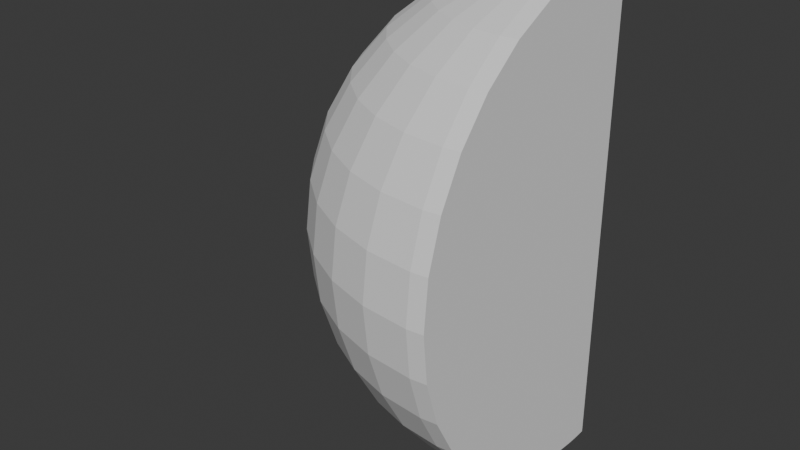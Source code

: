 # Source: Untitled.blend  (saved by Blender 4.4.30; exported with 4.5.12 LTS)
import bpy
from mathutils import Matrix  # noqa: F401  (used for matrix-valued properties, if any)

bpy.ops.wm.read_factory_settings(use_empty=True)
scene = bpy.context.scene
scene.name = 'Scene'

# ---- collections
col_collection = bpy.data.collections.new('Collection'); scene.collection.children.link(col_collection)

# ---- world
world_world = bpy.data.worlds.new('World'); scene.world = world_world
world_world.use_nodes = True; world_world.node_tree.nodes.clear()
_N = world_world.node_tree.nodes; _L = world_world.node_tree.links
n0 = _N.new('ShaderNodeOutputWorld'); n0.name = 'World Output'; n0.location = (300, 300)
n1 = _N.new('ShaderNodeBackground'); n1.name = 'Background'; n1.location = (10, 300)
n1.inputs[0].default_value = (0.05088, 0.05088, 0.05088, 1.0)
_L.new(n1.outputs[0], n0.inputs[0])
n0.is_active_output = True
world_world.color = (0.05088, 0.05088, 0.05088)
world_world.sun_shadow_jitter_overblur = 0.0

# ---- meshes
me_sphere_003 = bpy.data.meshes.new('Sphere.003')
me_sphere_003.from_pydata([(6.468e-11, 0.5556, 0.8315), (9.68e-11, 0.8315, 0.5556), (1.142e-10, 0.9808, 0.1951), (1.164e-10, 1.0, 0.0), (1.142e-10, 0.9808, -0.1951), (9.68e-11, 0.8315, -0.5556), (0.03806, 0.1913, 0.9808), (0.03806, 0.1913, -0.9808), (0.0, 0.0, 1.0), (0.0, 0.0, -1.0), (-0.1913, -0.03806, 0.9808), (-0.1913, -0.03806, -0.9808), (-0.1951, 1.865e-08, 0.9808), (-0.3827, 5.22e-08, 0.9239), (-0.5556, 1.491e-07, 0.8315), (-0.7071, 2.988e-08, 0.7071), (-0.8315, 1.64e-07, 0.5556), (-0.9239, 1.501e-08, 0.3827), (-0.9808, 2.683e-07, 0.1951), (-1.0, 4.472e-07, 0.0), (-0.9808, 2.683e-07, -0.1951), (-0.9239, 1.501e-08, -0.3827), (-0.8315, 1.64e-07, -0.5556), (-0.7071, 2.988e-08, -0.7071), (-0.5556, 1.491e-07, -0.8315), (-0.3827, 5.22e-08, -0.9239), (-0.1951, 1.865e-08, -0.9808), (-0.1913, 0.03806, 0.9808), (-0.3753, 0.07466, 0.9239), (-0.5449, 0.1084, 0.8315), (-0.6935, 0.1379, 0.7071), (-0.8155, 0.1622, 0.5556), (-0.9061, 0.1802, 0.3827), (-0.9619, 0.1913, 0.1951), (-0.9808, 0.1951, 0.0), (-0.9619, 0.1913, -0.1951), (-0.9061, 0.1802, -0.3827), (-0.8155, 0.1622, -0.5556), (-0.6935, 0.1379, -0.7071), (-0.5449, 0.1084, -0.8315), (-0.3753, 0.07466, -0.9239), (-0.1913, 0.03806, -0.9808), (-0.1802, 0.07466, 0.9808), (-0.3536, 0.1464, 0.9239), (-0.5133, 0.2126, 0.8315), (-0.6533, 0.2706, 0.7071), (-0.7682, 0.3182, 0.5556), (-0.8536, 0.3536, 0.3827), (-0.9061, 0.3753, 0.1951), (-0.9239, 0.3827, 0.0), (-0.9061, 0.3753, -0.1951), (-0.8536, 0.3536, -0.3827), (-0.7682, 0.3182, -0.5556), (-0.6533, 0.2706, -0.7071), (-0.5133, 0.2126, -0.8315), (-0.3536, 0.1464, -0.9239), (-0.1802, 0.07466, -0.9808), (-0.1622, 0.1084, 0.9808), (-0.3182, 0.2126, 0.9239), (-0.4619, 0.3087, 0.8315), (-0.5879, 0.3928, 0.7071), (-0.6913, 0.4619, 0.5556), (-0.7682, 0.5133, 0.3827), (-0.8155, 0.5449, 0.1951), (-0.8315, 0.5556, 0.0), (-0.8155, 0.5449, -0.1951), (-0.7682, 0.5133, -0.3827), (-0.6913, 0.4619, -0.5556), (-0.5879, 0.3928, -0.7071), (-0.4619, 0.3087, -0.8315), (-0.3182, 0.2126, -0.9239), (-0.1622, 0.1084, -0.9808), (-0.1379, 0.1379, 0.9808), (-0.2706, 0.2706, 0.9239), (-0.3928, 0.3928, 0.8315), (-0.5, 0.5, 0.7071), (-0.5879, 0.5879, 0.5556), (-0.6533, 0.6533, 0.3827), (-0.6935, 0.6935, 0.1951), (-0.7071, 0.7071, 0.0), (-0.6935, 0.6935, -0.1951), (-0.6533, 0.6533, -0.3827), (-0.5879, 0.5879, -0.5556), (-0.5, 0.5, -0.7071), (-0.3928, 0.3928, -0.8315), (-0.2706, 0.2706, -0.9239), (-0.1379, 0.1379, -0.9808), (-0.1084, 0.1622, 0.9808), (-0.2126, 0.3182, 0.9239), (-0.3087, 0.4619, 0.8315), (-0.3928, 0.5879, 0.7071), (-0.4619, 0.6913, 0.5556), (-0.5133, 0.7682, 0.3827), (-0.5449, 0.8155, 0.1951), (-0.5556, 0.8315, 0.0), (-0.5449, 0.8155, -0.1951), (-0.5133, 0.7682, -0.3827), (-0.4619, 0.6913, -0.5556), (-0.3928, 0.5879, -0.7071), (-0.3087, 0.4619, -0.8315), (-0.2126, 0.3182, -0.9239), (-0.1084, 0.1622, -0.9808), (-0.07466, 0.1802, 0.9808), (-0.1464, 0.3536, 0.9239), (-0.2126, 0.5133, 0.8315), (-0.2706, 0.6533, 0.7071), (-0.3182, 0.7682, 0.5556), (-0.3536, 0.8536, 0.3827), (-0.3753, 0.9061, 0.1951), (-0.3827, 0.9239, 0.0), (-0.3753, 0.9061, -0.1951), (-0.3536, 0.8536, -0.3827), (-0.3182, 0.7682, -0.5556), (-0.2706, 0.6533, -0.7071), (-0.2126, 0.5133, -0.8315), (-0.1464, 0.3536, -0.9239), (-0.07466, 0.1802, -0.9808), (-0.03806, 0.1913, 0.9808), (-0.07466, 0.3753, 0.9239), (-0.1084, 0.5449, 0.8315), (-0.1379, 0.6935, 0.7071), (-0.1622, 0.8155, 0.5556), (-0.1802, 0.9061, 0.3827), (-0.1913, 0.9619, 0.1951), (-0.1951, 0.9808, 0.0), (-0.1913, 0.9619, -0.1951), (-0.1802, 0.9061, -0.3827), (-0.1622, 0.8155, -0.5556), (-0.1379, 0.6935, -0.7071), (-0.1084, 0.5449, -0.8315), (-0.07466, 0.3753, -0.9239), (-0.03806, 0.1913, -0.9808), (1.492e-08, 0.1951, 0.9808), (6.71e-08, 0.3827, 0.9239), (8.949e-08, 0.7071, 0.7071), (5.971e-08, 0.9239, 0.3827), (5.971e-08, 0.9239, -0.3827), (8.949e-08, 0.7071, -0.7071), (2.161e-07, 0.5556, -0.8315), (6.71e-08, 0.3827, -0.9239), (1.492e-08, 0.1951, -0.9808), (0.06708, 0.7005, -0.7071), (0.06708, 0.549, -0.8315), (0.06708, 0.8249, 0.5556), (0.06708, 0.9173, 0.3827), (0.06708, 0.3761, -0.9239), (0.06708, 0.9742, 0.1951), (0.06708, 0.3372, -0.9357), (0.06708, 0.9934, 0.0), (0.06708, 0.9742, -0.1951), (0.06708, 0.3761, 0.9239), (0.06708, 0.3372, 0.9357), (0.06708, 0.9173, -0.3827), (0.06708, 0.549, 0.8315), (0.06708, 0.8249, -0.5556), (0.06708, 0.7005, 0.7071), (0.06708, 0.1825, -0.9808), (0.06708, 0.1825, 0.9808), (0.06708, 0.162, 0.9827), (0.06708, 0.162, -0.9827), (0.06708, 0.1004, 0.9881), (0.06708, 0.1004, -0.9881), (0.06708, 0.06708, 0.9907), (0.06708, 0.06708, -0.9907), (0.06708, 0.04482, 0.9921), (0.06708, 0.04482, -0.9921), (0.06708, 0.02779, 0.9928), (0.06708, 0.02779, -0.9928), (0.06708, 0.01334, 0.9933), (0.06708, 0.01334, -0.9933), (0.06708, -3.851e-09, 0.9934), (0.06708, -3.851e-09, -0.9934), (0.06708, -0.01334, 0.9933), (0.06708, -0.01334, -0.9933), (0.06708, -0.02779, 0.9928), (0.06708, -0.02779, -0.9928), (0.06708, -0.04482, 0.9921), (0.06708, -0.04482, -0.9921), (0.06708, -0.06708, 0.9907), (0.06708, -0.06708, -0.9907), (0.06708, -0.06718, 0.9906), (0.04487, -0.06715, 0.992), (0.06708, -0.06718, -0.9906), (0.04487, -0.06715, -0.992), (0.0278, -0.06712, 0.9928), (0.0278, -0.06712, -0.9928), (0.01335, -0.0671, 0.9933), (0.01335, -0.0671, -0.9933), (-2.57e-09, -0.06708, -0.9934), (-2.57e-09, -0.06708, 0.9934), (-0.01334, -0.06706, 0.9933), (-0.01334, -0.06706, -0.9933), (-0.02777, -0.06704, 0.9929), (-0.02777, -0.06704, -0.9929), (-0.04478, -0.06702, 0.9921), (-0.04478, -0.06702, -0.9921), (-0.06698, -0.06698, 0.9907), (-0.06698, -0.06698, -0.9907), (-0.1002, -0.06693, 0.9881), (-0.1002, -0.06693, -0.9881), (-0.1614, -0.06684, 0.9828), (-0.1614, -0.06684, -0.9828), (-0.3347, -0.06659, -0.9364), (-0.1826, -0.06681, -0.9808), (-0.1826, -0.06681, 0.9808), (-0.3347, -0.06659, 0.9364), (-0.9174, -0.06572, -0.3827), (-0.825, -0.06586, -0.5556), (-0.549, -0.06627, 0.8315), (-0.7006, -0.06604, 0.7071), (-0.7006, -0.06604, -0.7071), (-0.825, -0.06586, 0.5556), (-0.549, -0.06627, -0.8315), (-0.9174, -0.06572, 0.3827), (-0.3761, -0.06652, -0.9239), (-0.9743, -0.06564, 0.1951), (-0.9935, -0.06561, 0.0), (-0.9743, -0.06564, -0.1951), (-0.3761, -0.06652, 0.9239)], [], [(138, 137, 141, 142), (135, 1, 143, 144), (139, 138, 142, 145), (2, 135, 144, 146), (139, 145, 147, 7, 140), (3, 2, 146, 148), (132, 8, 6), (9, 140, 7), (4, 3, 148, 149), (150, 133, 132, 6, 151), (136, 4, 149, 152), (0, 133, 150, 153), (5, 136, 152, 154), (134, 0, 153, 155), (137, 5, 154, 141), (1, 134, 155, 143), (7, 147, 156), (158, 157, 6, 8), (7, 156, 159, 9), (6, 157, 151), (8, 160, 158), (9, 159, 161), (8, 162, 160), (9, 161, 163), (8, 164, 162), (9, 163, 165), (8, 166, 164), (9, 165, 167), (8, 168, 166), (9, 167, 169), (8, 170, 168), (9, 169, 171), (8, 172, 170), (9, 171, 173), (8, 174, 172), (9, 173, 175), (8, 176, 174), (9, 175, 177), (8, 178, 176), (9, 177, 179), (180, 178, 8, 181), (9, 179, 182, 183), (8, 184, 181), (9, 183, 185), (8, 186, 184), (9, 185, 187), (187, 188, 9), (186, 8, 189), (189, 8, 190), (188, 191, 9), (192, 190, 8), (193, 9, 191), (194, 192, 8), (195, 9, 193), (196, 194, 8), (197, 9, 195), (198, 196, 8), (199, 9, 197), (200, 198, 8), (201, 9, 199), (203, 202, 11), (200, 8, 10, 204), (11, 9, 201, 203), (204, 10, 205), (206, 21, 22, 207), (208, 14, 15, 209), (207, 22, 23, 210), (209, 15, 16, 211), (23, 24, 212, 210), (211, 16, 17, 213), (24, 25, 214, 212), (213, 17, 18, 215), (25, 26, 11, 202, 214), (215, 18, 19, 216), (10, 8, 12), (9, 11, 26), (216, 19, 20, 217), (12, 13, 218, 205, 10), (217, 20, 21, 206), (218, 13, 14, 208), (26, 25, 40, 41), (19, 18, 33, 34), (12, 8, 27), (9, 26, 41), (20, 19, 34, 35), (13, 12, 27, 28), (21, 20, 35, 36), (14, 13, 28, 29), (22, 21, 36, 37), (15, 14, 29, 30), (23, 22, 37, 38), (16, 15, 30, 31), (24, 23, 38, 39), (17, 16, 31, 32), (25, 24, 39, 40), (18, 17, 32, 33), (38, 37, 52, 53), (31, 30, 45, 46), (39, 38, 53, 54), (32, 31, 46, 47), (40, 39, 54, 55), (33, 32, 47, 48), (41, 40, 55, 56), (34, 33, 48, 49), (27, 8, 42), (9, 41, 56), (35, 34, 49, 50), (28, 27, 42, 43), (36, 35, 50, 51), (29, 28, 43, 44), (37, 36, 51, 52), (30, 29, 44, 45), (42, 8, 57), (9, 56, 71), (50, 49, 64, 65), (43, 42, 57, 58), (51, 50, 65, 66), (44, 43, 58, 59), (52, 51, 66, 67), (45, 44, 59, 60), (53, 52, 67, 68), (46, 45, 60, 61), (54, 53, 68, 69), (47, 46, 61, 62), (55, 54, 69, 70), (48, 47, 62, 63), (56, 55, 70, 71), (49, 48, 63, 64), (61, 60, 75, 76), (69, 68, 83, 84), (62, 61, 76, 77), (70, 69, 84, 85), (63, 62, 77, 78), (71, 70, 85, 86), (64, 63, 78, 79), (57, 8, 72), (9, 71, 86), (65, 64, 79, 80), (58, 57, 72, 73), (66, 65, 80, 81), (59, 58, 73, 74), (67, 66, 81, 82), (60, 59, 74, 75), (68, 67, 82, 83), (80, 79, 94, 95), (73, 72, 87, 88), (81, 80, 95, 96), (74, 73, 88, 89), (82, 81, 96, 97), (75, 74, 89, 90), (83, 82, 97, 98), (76, 75, 90, 91), (84, 83, 98, 99), (77, 76, 91, 92), (85, 84, 99, 100), (78, 77, 92, 93), (86, 85, 100, 101), (79, 78, 93, 94), (72, 8, 87), (9, 86, 101), (99, 98, 113, 114), (92, 91, 106, 107), (100, 99, 114, 115), (93, 92, 107, 108), (101, 100, 115, 116), (94, 93, 108, 109), (87, 8, 102), (9, 101, 116), (95, 94, 109, 110), (88, 87, 102, 103), (96, 95, 110, 111), (89, 88, 103, 104), (97, 96, 111, 112), (90, 89, 104, 105), (98, 97, 112, 113), (91, 90, 105, 106), (103, 102, 117, 118), (111, 110, 125, 126), (104, 103, 118, 119), (112, 111, 126, 127), (105, 104, 119, 120), (113, 112, 127, 128), (106, 105, 120, 121), (114, 113, 128, 129), (107, 106, 121, 122), (115, 114, 129, 130), (108, 107, 122, 123), (116, 115, 130, 131), (109, 108, 123, 124), (102, 8, 117), (9, 116, 131), (110, 109, 124, 125), (122, 121, 1, 135), (130, 129, 138, 139), (123, 122, 135, 2), (131, 130, 139, 140), (124, 123, 2, 3), (117, 8, 132), (9, 131, 140), (125, 124, 3, 4), (118, 117, 132, 133), (126, 125, 4, 136), (119, 118, 133, 0), (127, 126, 136, 5), (120, 119, 0, 134), (128, 127, 5, 137), (121, 120, 134, 1), (129, 128, 137, 138), (182, 179, 177, 175, 173, 171, 169, 167, 165, 163, 161, 159, 156, 147, 145, 142, 141, 154, 152, 149, 148, 146, 144, 143, 155, 153, 150, 151, 157, 158, 160, 162, 164, 166, 168, 170, 172, 174, 176, 178, 180), (180, 181, 184, 186, 189, 190, 192, 194, 196, 198, 200, 204, 205, 218, 208, 209, 211, 213, 215, 216, 217, 206, 207, 210, 212, 214, 202, 203, 201, 199, 197, 195, 193, 191, 188, 187, 185, 183, 182)])
_uv = me_sphere_003.uv_layers.new(name='UVMap')
_uv.uv.foreach_set('vector', [0.75, 0.1875, 0.75, 0.25, 0.7348, 0.25, 0.7307, 0.1875, 0.75, 0.625, 0.75, 0.6875, 0.7371, 0.6875, 0.7384, 0.625, 0.75, 0.125, 0.75, 0.1875, 0.7307, 0.1875, 0.7219, 0.125, 0.75, 0.5625, 0.75, 0.625, 0.7384, 0.625, 0.739, 0.5625, 0.75, 0.125, 0.7219, 0.125, 0.7188, 0.1121, 0.7188, 0.0625, 0.75, 0.0625, 0.75, 0.5, 0.75, 0.5625, 0.739, 0.5625, 0.7393, 0.5, 0.75, 0.9375, 0.7344, 1.0, 0.7188, 0.9375, 0.7344, 5.96e-08, 0.75, 0.0625, 0.7188, 0.0625, 0.75, 0.4375, 0.75, 0.5, 0.7393, 0.5, 0.739, 0.4375, 0.7219, 0.875, 0.75, 0.875, 0.75, 0.9375, 0.7188, 0.9375, 0.7188, 0.8879, 0.75, 0.375, 0.75, 0.4375, 0.739, 0.4375, 0.7384, 0.375, 0.75, 0.8125, 0.75, 0.875, 0.7219, 0.875, 0.7307, 0.8125, 0.75, 0.3125, 0.75, 0.375, 0.7384, 0.375, 0.7371, 0.3125, 0.75, 0.75, 0.75, 0.8125, 0.7307, 0.8125, 0.7348, 0.75, 0.75, 0.25, 0.75, 0.3125, 0.7371, 0.3125, 0.7348, 0.25, 0.75, 0.6875, 0.75, 0.75, 0.7348, 0.75, 0.7371, 0.6875, 0.7188, 0.0625, 0.7188, 0.1121, 0.694, 0.0625, 0.6891, 0.9438, 0.694, 0.9375, 0.7188, 0.9375, 0.7031, 1.0, 0.7188, 0.0625, 0.694, 0.0625, 0.6891, 0.05616, 0.7031, 5.96e-08, 0.7188, 0.9375, 0.694, 0.9375, 0.7188, 0.8879, 0.6719, 1.0, 0.6622, 0.9613, 0.6859, 0.9438, 0.6719, 5.96e-08, 0.6859, 0.05616, 0.6622, 0.03868, 0.6406, 1.0, 0.633, 0.9696, 0.6503, 0.9613, 0.6406, 5.96e-08, 0.6503, 0.03868, 0.633, 0.03039, 0.6094, 1.0, 0.6029, 0.9742, 0.617, 0.9696, 0.6094, 5.96e-08, 0.617, 0.03039, 0.6029, 0.02585, 0.5781, 1.0, 0.5723, 0.9767, 0.5846, 0.9742, 0.5781, 5.96e-08, 0.5846, 0.02585, 0.5723, 0.02326, 0.5469, 1.0, 0.5414, 0.9781, 0.5527, 0.9767, 0.5469, 5.96e-08, 0.5527, 0.02326, 0.5414, 0.02191, 0.5156, 1.0, 0.5103, 0.9785, 0.5211, 0.9781, 0.5156, 5.96e-08, 0.5211, 0.02191, 0.5103, 0.02149, 0.4844, 1.0, 0.4789, 0.9781, 0.4897, 0.9785, 0.4844, 5.96e-08, 0.4897, 0.02149, 0.4789, 0.02191, 0.4531, 1.0, 0.4473, 0.9767, 0.4586, 0.9781, 0.4531, 5.96e-08, 0.4586, 0.02191, 0.4473, 0.02326, 0.4219, 1.0, 0.4154, 0.9742, 0.4277, 0.9767, 0.4219, 5.96e-08, 0.4277, 0.02326, 0.4154, 0.02585, 0.3906, 1.0, 0.383, 0.9696, 0.3971, 0.9742, 0.3906, 5.96e-08, 0.3971, 0.02585, 0.383, 0.03039, 0.3669, 0.9696, 0.367, 0.9696, 0.3594, 1.0, 0.3529, 0.9741, 0.3594, 5.96e-08, 0.367, 0.03039, 0.3669, 0.03042, 0.3529, 0.02587, 0.3281, 1.0, 0.3223, 0.9767, 0.3346, 0.9741, 0.3281, 5.96e-08, 0.3346, 0.02587, 0.3223, 0.02328, 0.2969, 1.0, 0.2914, 0.9781, 0.3027, 0.9767, 0.2969, 5.96e-08, 0.3027, 0.02328, 0.2914, 0.02192, 0.2711, 0.02192, 0.2603, 0.02149, 0.2656, 5.96e-08, 0.2711, 0.9781, 0.2656, 1.0, 0.2603, 0.9785, 0.2397, 0.9785, 0.2344, 1.0, 0.2289, 0.9781, 0.2397, 0.02149, 0.2289, 0.02191, 0.2344, 5.96e-08, 0.1973, 0.9768, 0.2086, 0.9781, 0.2031, 1.0, 0.1973, 0.02325, 0.2031, 5.96e-08, 0.2086, 0.02191, 0.1654, 0.9742, 0.1777, 0.9768, 0.1719, 1.0, 0.1654, 0.02582, 0.1719, 5.96e-08, 0.1777, 0.02325, 0.133, 0.9697, 0.1471, 0.9742, 0.1406, 1.0, 0.133, 0.03035, 0.1406, 5.96e-08, 0.1471, 0.02582, 0.09973, 0.9614, 0.117, 0.9697, 0.1094, 1.0, 0.09973, 0.0386, 0.1094, 5.96e-08, 0.117, 0.03035, 0.06414, 0.944, 0.08777, 0.9614, 0.07812, 1.0, 0.06414, 0.05596, 0.07812, 5.96e-08, 0.08777, 0.0386, 0.0558, 0.0625, 0.03125, 0.1112, 0.03125, 0.0625, 0.06086, 0.944, 0.04687, 1.0, 0.03125, 0.9375, 0.0558, 0.9375, 0.03125, 0.0625, 0.04687, 5.96e-08, 0.06086, 0.05596, 0.0558, 0.0625, 0.0558, 0.9375, 0.03125, 0.9375, 0.03125, 0.8888, 0.01139, 0.375, 0.0, 0.375, 0.0, 0.3125, 0.01269, 0.3125, 0.01911, 0.8125, 0.0, 0.8125, 0.0, 0.75, 0.01496, 0.75, 0.01269, 0.3125, 0.0, 0.3125, 0.0, 0.25, 0.01496, 0.25, 0.01496, 0.75, 0.0, 0.75, 0.0, 0.6875, 0.01269, 0.6875, 0.0, 0.25, 0.0, 0.1875, 0.01911, 0.1875, 0.01496, 0.25, 0.01269, 0.6875, 0.0, 0.6875, 0.0, 0.625, 0.01139, 0.625, 0.0, 0.1875, 0.0, 0.125, 0.02785, 0.125, 0.01911, 0.1875, 0.01139, 0.625, 0.0, 0.625, 0.0, 0.5625, 0.01072, 0.5625, 0.0, 0.125, 0.0, 0.0625, 0.03125, 0.0625, 0.03125, 0.1112, 0.02785, 0.125, 0.01072, 0.5625, 0.0, 0.5625, 0.0, 0.5, 0.01051, 0.5, 0.03125, 0.9375, 0.01562, 1.0, 0.0, 0.9375, 0.01562, 5.96e-08, 0.03125, 0.0625, 0.0, 0.0625, 0.01051, 0.5, 0.0, 0.5, 0.0, 0.4375, 0.01072, 0.4375, 0.0, 0.9375, 0.0, 0.875, 0.02785, 0.875, 0.03125, 0.8888, 0.03125, 0.9375, 0.01072, 0.4375, 0.0, 0.4375, 0.0, 0.375, 0.01139, 0.375, 0.02785, 0.875, 0.0, 0.875, 0.0, 0.8125, 0.01911, 0.8125, 1.0, 0.0625, 1.0, 0.125, 0.9687, 0.125, 0.9688, 0.0625, 1.0, 0.5, 1.0, 0.5625, 0.9687, 0.5625, 0.9687, 0.5, 1.0, 0.9375, 0.9844, 1.0, 0.9688, 0.9375, 0.9844, 5.96e-08, 1.0, 0.0625, 0.9688, 0.0625, 1.0, 0.4375, 1.0, 0.5, 0.9687, 0.5, 0.9687, 0.4375, 1.0, 0.875, 1.0, 0.9375, 0.9688, 0.9375, 0.9687, 0.875, 1.0, 0.375, 1.0, 0.4375, 0.9687, 0.4375, 0.9688, 0.375, 1.0, 0.8125, 1.0, 0.875, 0.9687, 0.875, 0.9687, 0.8125, 1.0, 0.3125, 1.0, 0.375, 0.9688, 0.375, 0.9687, 0.3125, 1.0, 0.75, 1.0, 0.8125, 0.9687, 0.8125, 0.9688, 0.75, 1.0, 0.25, 1.0, 0.3125, 0.9687, 0.3125, 0.9688, 0.25, 1.0, 0.6875, 1.0, 0.75, 0.9688, 0.75, 0.9687, 0.6875, 1.0, 0.1875, 1.0, 0.25, 0.9688, 0.25, 0.9687, 0.1875, 1.0, 0.625, 1.0, 0.6875, 0.9687, 0.6875, 0.9688, 0.625, 1.0, 0.125, 1.0, 0.1875, 0.9687, 0.1875, 0.9687, 0.125, 1.0, 0.5625, 1.0, 0.625, 0.9688, 0.625, 0.9687, 0.5625, 0.9688, 0.25, 0.9687, 0.3125, 0.9375, 0.3125, 0.9375, 0.25, 0.9687, 0.6875, 0.9688, 0.75, 0.9375, 0.75, 0.9375, 0.6875, 0.9687, 0.1875, 0.9688, 0.25, 0.9375, 0.25, 0.9375, 0.1875, 0.9688, 0.625, 0.9687, 0.6875, 0.9375, 0.6875, 0.9375, 0.625, 0.9687, 0.125, 0.9687, 0.1875, 0.9375, 0.1875, 0.9375, 0.125, 0.9687, 0.5625, 0.9688, 0.625, 0.9375, 0.625, 0.9375, 0.5625, 0.9688, 0.0625, 0.9687, 0.125, 0.9375, 0.125, 0.9375, 0.0625, 0.9687, 0.5, 0.9687, 0.5625, 0.9375, 0.5625, 0.9375, 0.5, 0.9688, 0.9375, 0.9531, 1.0, 0.9375, 0.9375, 0.9531, 5.96e-08, 0.9688, 0.0625, 0.9375, 0.0625, 0.9687, 0.4375, 0.9687, 0.5, 0.9375, 0.5, 0.9375, 0.4375, 0.9687, 0.875, 0.9688, 0.9375, 0.9375, 0.9375, 0.9375, 0.875, 0.9688, 0.375, 0.9687, 0.4375, 0.9375, 0.4375, 0.9375, 0.375, 0.9687, 0.8125, 0.9687, 0.875, 0.9375, 0.875, 0.9375, 0.8125, 0.9687, 0.3125, 0.9688, 0.375, 0.9375, 0.375, 0.9375, 0.3125, 0.9688, 0.75, 0.9687, 0.8125, 0.9375, 0.8125, 0.9375, 0.75, 0.9375, 0.9375, 0.9219, 1.0, 0.9062, 0.9375, 0.9219, 5.96e-08, 0.9375, 0.0625, 0.9062, 0.0625, 0.9375, 0.4375, 0.9375, 0.5, 0.9062, 0.5, 0.9062, 0.4375, 0.9375, 0.875, 0.9375, 0.9375, 0.9062, 0.9375, 0.9062, 0.875, 0.9375, 0.375, 0.9375, 0.4375, 0.9062, 0.4375, 0.9062, 0.375, 0.9375, 0.8125, 0.9375, 0.875, 0.9062, 0.875, 0.9062, 0.8125, 0.9375, 0.3125, 0.9375, 0.375, 0.9062, 0.375, 0.9062, 0.3125, 0.9375, 0.75, 0.9375, 0.8125, 0.9062, 0.8125, 0.9062, 0.75, 0.9375, 0.25, 0.9375, 0.3125, 0.9062, 0.3125, 0.9062, 0.25, 0.9375, 0.6875, 0.9375, 0.75, 0.9062, 0.75, 0.9062, 0.6875, 0.9375, 0.1875, 0.9375, 0.25, 0.9062, 0.25, 0.9062, 0.1875, 0.9375, 0.625, 0.9375, 0.6875, 0.9062, 0.6875, 0.9062, 0.625, 0.9375, 0.125, 0.9375, 0.1875, 0.9062, 0.1875, 0.9062, 0.125, 0.9375, 0.5625, 0.9375, 0.625, 0.9062, 0.625, 0.9062, 0.5625, 0.9375, 0.0625, 0.9375, 0.125, 0.9062, 0.125, 0.9062, 0.0625, 0.9375, 0.5, 0.9375, 0.5625, 0.9062, 0.5625, 0.9062, 0.5, 0.9062, 0.6875, 0.9062, 0.75, 0.875, 0.75, 0.875, 0.6875, 0.9062, 0.1875, 0.9062, 0.25, 0.875, 0.25, 0.875, 0.1875, 0.9062, 0.625, 0.9062, 0.6875, 0.875, 0.6875, 0.875, 0.625, 0.9062, 0.125, 0.9062, 0.1875, 0.875, 0.1875, 0.875, 0.125, 0.9062, 0.5625, 0.9062, 0.625, 0.875, 0.625, 0.875, 0.5625, 0.9062, 0.0625, 0.9062, 0.125, 0.875, 0.125, 0.875, 0.0625, 0.9062, 0.5, 0.9062, 0.5625, 0.875, 0.5625, 0.875, 0.5, 0.9062, 0.9375, 0.8906, 1.0, 0.875, 0.9375, 0.8906, 5.96e-08, 0.9062, 0.0625, 0.875, 0.0625, 0.9062, 0.4375, 0.9062, 0.5, 0.875, 0.5, 0.875, 0.4375, 0.9062, 0.875, 0.9062, 0.9375, 0.875, 0.9375, 0.875, 0.875, 0.9062, 0.375, 0.9062, 0.4375, 0.875, 0.4375, 0.875, 0.375, 0.9062, 0.8125, 0.9062, 0.875, 0.875, 0.875, 0.875, 0.8125, 0.9062, 0.3125, 0.9062, 0.375, 0.875, 0.375, 0.875, 0.3125, 0.9062, 0.75, 0.9062, 0.8125, 0.875, 0.8125, 0.875, 0.75, 0.9062, 0.25, 0.9062, 0.3125, 0.875, 0.3125, 0.875, 0.25, 0.875, 0.4375, 0.875, 0.5, 0.8437, 0.5, 0.8437, 0.4375, 0.875, 0.875, 0.875, 0.9375, 0.8438, 0.9375, 0.8438, 0.875, 0.875, 0.375, 0.875, 0.4375, 0.8437, 0.4375, 0.8438, 0.375, 0.875, 0.8125, 0.875, 0.875, 0.8438, 0.875, 0.8437, 0.8125, 0.875, 0.3125, 0.875, 0.375, 0.8438, 0.375, 0.8437, 0.3125, 0.875, 0.75, 0.875, 0.8125, 0.8437, 0.8125, 0.8438, 0.75, 0.875, 0.25, 0.875, 0.3125, 0.8437, 0.3125, 0.8438, 0.25, 0.875, 0.6875, 0.875, 0.75, 0.8438, 0.75, 0.8437, 0.6875, 0.875, 0.1875, 0.875, 0.25, 0.8438, 0.25, 0.8437, 0.1875, 0.875, 0.625, 0.875, 0.6875, 0.8437, 0.6875, 0.8438, 0.625, 0.875, 0.125, 0.875, 0.1875, 0.8437, 0.1875, 0.8438, 0.125, 0.875, 0.5625, 0.875, 0.625, 0.8438, 0.625, 0.8437, 0.5625, 0.875, 0.0625, 0.875, 0.125, 0.8438, 0.125, 0.8438, 0.0625, 0.875, 0.5, 0.875, 0.5625, 0.8437, 0.5625, 0.8437, 0.5, 0.875, 0.9375, 0.8594, 1.0, 0.8438, 0.9375, 0.8594, 5.96e-08, 0.875, 0.0625, 0.8438, 0.0625, 0.8437, 0.1875, 0.8438, 0.25, 0.8125, 0.25, 0.8125, 0.1875, 0.8438, 0.625, 0.8437, 0.6875, 0.8125, 0.6875, 0.8125, 0.625, 0.8438, 0.125, 0.8437, 0.1875, 0.8125, 0.1875, 0.8125, 0.125, 0.8437, 0.5625, 0.8438, 0.625, 0.8125, 0.625, 0.8125, 0.5625, 0.8438, 0.0625, 0.8438, 0.125, 0.8125, 0.125, 0.8125, 0.0625, 0.8437, 0.5, 0.8437, 0.5625, 0.8125, 0.5625, 0.8125, 0.5, 0.8438, 0.9375, 0.8281, 1.0, 0.8125, 0.9375, 0.8281, 5.96e-08, 0.8438, 0.0625, 0.8125, 0.0625, 0.8437, 0.4375, 0.8437, 0.5, 0.8125, 0.5, 0.8125, 0.4375, 0.8438, 0.875, 0.8438, 0.9375, 0.8125, 0.9375, 0.8125, 0.875, 0.8438, 0.375, 0.8437, 0.4375, 0.8125, 0.4375, 0.8125, 0.375, 0.8437, 0.8125, 0.8438, 0.875, 0.8125, 0.875, 0.8125, 0.8125, 0.8437, 0.3125, 0.8438, 0.375, 0.8125, 0.375, 0.8125, 0.3125, 0.8438, 0.75, 0.8437, 0.8125, 0.8125, 0.8125, 0.8125, 0.75, 0.8438, 0.25, 0.8437, 0.3125, 0.8125, 0.3125, 0.8125, 0.25, 0.8437, 0.6875, 0.8438, 0.75, 0.8125, 0.75, 0.8125, 0.6875, 0.8125, 0.875, 0.8125, 0.9375, 0.7812, 0.9375, 0.7812, 0.875, 0.8125, 0.375, 0.8125, 0.4375, 0.7812, 0.4375, 0.7812, 0.375, 0.8125, 0.8125, 0.8125, 0.875, 0.7812, 0.875, 0.7812, 0.8125, 0.8125, 0.3125, 0.8125, 0.375, 0.7812, 0.375, 0.7812, 0.3125, 0.8125, 0.75, 0.8125, 0.8125, 0.7812, 0.8125, 0.7812, 0.75, 0.8125, 0.25, 0.8125, 0.3125, 0.7812, 0.3125, 0.7812, 0.25, 0.8125, 0.6875, 0.8125, 0.75, 0.7812, 0.75, 0.7812, 0.6875, 0.8125, 0.1875, 0.8125, 0.25, 0.7812, 0.25, 0.7812, 0.1875, 0.8125, 0.625, 0.8125, 0.6875, 0.7812, 0.6875, 0.7812, 0.625, 0.8125, 0.125, 0.8125, 0.1875, 0.7812, 0.1875, 0.7812, 0.125, 0.8125, 0.5625, 0.8125, 0.625, 0.7812, 0.625, 0.7812, 0.5625, 0.8125, 0.0625, 0.8125, 0.125, 0.7812, 0.125, 0.7812, 0.0625, 0.8125, 0.5, 0.8125, 0.5625, 0.7812, 0.5625, 0.7812, 0.5, 0.8125, 0.9375, 0.7969, 1.0, 0.7812, 0.9375, 0.7969, 5.96e-08, 0.8125, 0.0625, 0.7812, 0.0625, 0.8125, 0.4375, 0.8125, 0.5, 0.7812, 0.5, 0.7812, 0.4375, 0.7812, 0.625, 0.7812, 0.6875, 0.75, 0.6875, 0.75, 0.625, 0.7812, 0.125, 0.7812, 0.1875, 0.75, 0.1875, 0.75, 0.125, 0.7812, 0.5625, 0.7812, 0.625, 0.75, 0.625, 0.75, 0.5625, 0.7812, 0.0625, 0.7812, 0.125, 0.75, 0.125, 0.75, 0.0625, 0.7812, 0.5, 0.7812, 0.5625, 0.75, 0.5625, 0.75, 0.5, 0.7812, 0.9375, 0.7656, 1.0, 0.75, 0.9375, 0.7656, 5.96e-08, 0.7812, 0.0625, 0.75, 0.0625, 0.7812, 0.4375, 0.7812, 0.5, 0.75, 0.5, 0.75, 0.4375, 0.7812, 0.875, 0.7812, 0.9375, 0.75, 0.9375, 0.75, 0.875, 0.7812, 0.375, 0.7812, 0.4375, 0.75, 0.4375, 0.75, 0.375, 0.7812, 0.8125, 0.7812, 0.875, 0.75, 0.875, 0.75, 0.8125, 0.7812, 0.3125, 0.7812, 0.375, 0.75, 0.375, 0.75, 0.3125, 0.7812, 0.75, 0.7812, 0.8125, 0.75, 0.8125, 0.75, 0.75, 0.7812, 0.25, 0.7812, 0.3125, 0.75, 0.3125, 0.75, 0.25, 0.7812, 0.6875, 0.7812, 0.75, 0.75, 0.75, 0.75, 0.6875, 0.7812, 0.1875, 0.7812, 0.25, 0.75, 0.25, 0.75, 0.1875, 0.3916, 0.1202, 0.3916, 0.1202, 0.3915, 0.122, 0.3914, 0.1233, 0.3914, 0.1245, 0.3913, 0.1256, 0.3914, 0.1266, 0.3914, 0.1278, 0.3915, 0.1291, 0.3916, 0.1309, 0.3918, 0.1336, 0.3922, 0.1385, 0.3924, 0.1401, 0.396, 0.1525, 0.3969, 0.1556, 0.4043, 0.1694, 0.4142, 0.1815, 0.4263, 0.1914, 0.4401, 0.1988, 0.4551, 0.2033, 0.4707, 0.2049, 0.4862, 0.2033, 0.5012, 0.1988, 0.515, 0.1914, 0.5271, 0.1815, 0.537, 0.1694, 0.5444, 0.1556, 0.5453, 0.1525, 0.5489, 0.1401, 0.5491, 0.1385, 0.5495, 0.1336, 0.5497, 0.1309, 0.5498, 0.1291, 0.5499, 0.1278, 0.5499, 0.1266, 0.55, 0.1256, 0.5499, 0.1245, 0.5499, 0.1233, 0.5498, 0.122, 0.5497, 0.1202, 0.5497, 0.1202, 0.5497, 0.1309, 0.5498, 0.1291, 0.5499, 0.1278, 0.5499, 0.1266, 0.55, 0.1256, 0.5499, 0.1245, 0.5499, 0.1233, 0.5498, 0.122, 0.5497, 0.1202, 0.5495, 0.1176, 0.5491, 0.1127, 0.5489, 0.111, 0.5454, 0.09884, 0.5444, 0.09553, 0.537, 0.08173, 0.5271, 0.06963, 0.515, 0.0597, 0.5012, 0.05232, 0.4862, 0.04778, 0.4707, 0.04624, 0.4551, 0.04778, 0.4401, 0.05232, 0.4263, 0.0597, 0.4142, 0.06963, 0.4043, 0.08173, 0.3969, 0.09553, 0.3959, 0.09884, 0.3924, 0.111, 0.3922, 0.1127, 0.3918, 0.1176, 0.3916, 0.1202, 0.3915, 0.122, 0.3914, 0.1233, 0.3914, 0.1245, 0.3913, 0.1256, 0.3914, 0.1266, 0.3914, 0.1278, 0.3915, 0.1291, 0.3916, 0.1309])
me_sphere_003.update()

# ---- objects
ob_sphere = bpy.data.objects.new('Sphere', me_sphere_003)

# ---- transforms, parenting, visibility, modifiers, constraints
ob_sphere.location = (0.0, 0.0, 0.0)
ob_sphere.rotation_euler = (3.142, -3.142, -1.569)
_m = ob_sphere.modifiers.new('Solidify', 'SOLIDIFY')

# ---- collection membership
col_collection.objects.link(ob_sphere)

# ---- scene / render settings (as saved in the file)
scene.frame_start = 1; scene.frame_end = 250; scene.frame_set(1)
scene.render.engine = 'BLENDER_EEVEE_NEXT'
bpy.context.view_layer.update()

# ---- added for rendering (the .blend has no active camera and no usable light): camera, sun
cam_auto = bpy.data.cameras.new('AutoCamera')
cam_auto.lens = 50.0
cam_auto.sensor_width = 36.0
cam_auto.clip_end = 1000.0
ob_auto_camera = bpy.data.objects.new('AutoCamera', cam_auto)
scene.collection.objects.link(ob_auto_camera)
ob_auto_camera.location = (1.85369, -3.25043, 1.85552)
ob_auto_camera.rotation_euler = (1.09748, -7.21219e-08, 0.694738)
scene.camera = ob_auto_camera
light_auto_sun = bpy.data.lights.new('AutoSun', 'SUN')
light_auto_sun.energy = 3.0
light_auto_sun.angle = 0.0523599
ob_auto_sun = bpy.data.objects.new('AutoSun', light_auto_sun)
scene.collection.objects.link(ob_auto_sun)
ob_auto_sun.rotation_euler = (0.872665, 0.174533, 0.523599)
bpy.context.view_layer.update()
